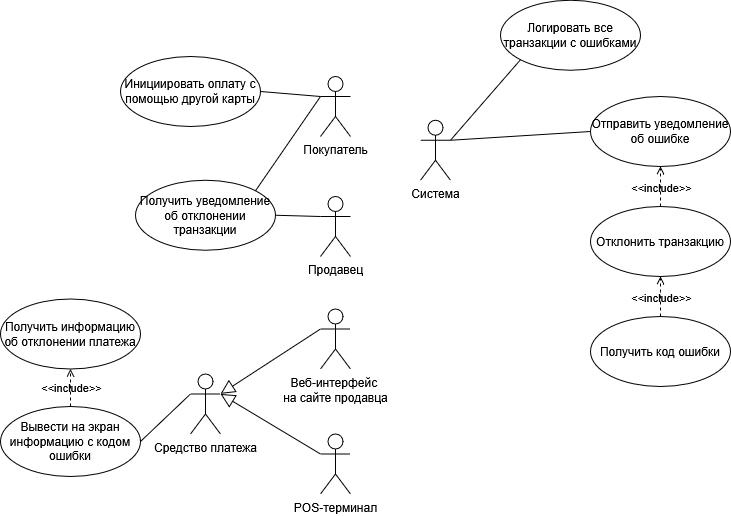

The diagram above was exported from draw.io. Its source (the exported page's mxGraphModel, read from the mxfile embedded in the PNG):
<mxGraphModel dx="2720" dy="927" grid="1" gridSize="10" guides="1" tooltips="1" connect="1" arrows="1" fold="1" page="1" pageScale="1" pageWidth="827" pageHeight="1169" math="0" shadow="0">
  <root>
    <mxCell id="0" />
    <mxCell id="1" parent="0" />
    <mxCell id="aseutU72qJx-ek6W_Y74-1" value="Система" style="shape=umlActor;verticalLabelPosition=bottom;verticalAlign=top;html=1;outlineConnect=0;" parent="1" vertex="1">
      <mxGeometry x="70" y="163.75" width="30" height="60" as="geometry" />
    </mxCell>
    <mxCell id="aseutU72qJx-ek6W_Y74-2" value="Покупатель" style="shape=umlActor;verticalLabelPosition=bottom;verticalAlign=top;html=1;outlineConnect=0;" parent="1" vertex="1">
      <mxGeometry x="-30" y="120" width="30" height="60" as="geometry" />
    </mxCell>
    <mxCell id="aseutU72qJx-ek6W_Y74-3" value="Продавец" style="shape=umlActor;verticalLabelPosition=bottom;verticalAlign=top;html=1;outlineConnect=0;" parent="1" vertex="1">
      <mxGeometry x="-30" y="240" width="30" height="60" as="geometry" />
    </mxCell>
    <mxCell id="aseutU72qJx-ek6W_Y74-6" value="Получить код ошибки" style="ellipse;whiteSpace=wrap;html=1;" parent="1" vertex="1">
      <mxGeometry x="240" y="360" width="140" height="70" as="geometry" />
    </mxCell>
    <mxCell id="aseutU72qJx-ek6W_Y74-7" value="Отклонить транзакцию" style="ellipse;whiteSpace=wrap;html=1;" parent="1" vertex="1">
      <mxGeometry x="240" y="250" width="140" height="70" as="geometry" />
    </mxCell>
    <mxCell id="aseutU72qJx-ek6W_Y74-9" value="Логировать все транзакции с ошибками" style="ellipse;whiteSpace=wrap;html=1;" parent="1" vertex="1">
      <mxGeometry x="150" y="43.75" width="140" height="70" as="geometry" />
    </mxCell>
    <mxCell id="aseutU72qJx-ek6W_Y74-11" value="" style="edgeStyle=none;html=1;endArrow=none;verticalAlign=bottom;rounded=0;exitX=1;exitY=0.3333333333333333;exitDx=0;exitDy=0;exitPerimeter=0;entryX=0;entryY=0.5;entryDx=0;entryDy=0;" parent="1" source="aseutU72qJx-ek6W_Y74-1" target="aseutU72qJx-ek6W_Y74-15" edge="1">
      <mxGeometry width="160" relative="1" as="geometry">
        <mxPoint x="260" y="276.25" as="sourcePoint" />
        <mxPoint x="420" y="276.25" as="targetPoint" />
      </mxGeometry>
    </mxCell>
    <mxCell id="aseutU72qJx-ek6W_Y74-15" value="Отправить уведомление об ошибке" style="ellipse;whiteSpace=wrap;html=1;" parent="1" vertex="1">
      <mxGeometry x="240" y="140" width="140" height="70" as="geometry" />
    </mxCell>
    <mxCell id="aseutU72qJx-ek6W_Y74-18" value="Инициировать оплату с помощью другой карты" style="ellipse;whiteSpace=wrap;html=1;" parent="1" vertex="1">
      <mxGeometry x="-230" y="100" width="140" height="70" as="geometry" />
    </mxCell>
    <mxCell id="aseutU72qJx-ek6W_Y74-20" value="" style="edgeStyle=none;html=1;endArrow=none;verticalAlign=bottom;rounded=0;entryX=1;entryY=0.5;entryDx=0;entryDy=0;exitX=0;exitY=0.3333333333333333;exitDx=0;exitDy=0;exitPerimeter=0;" parent="1" source="aseutU72qJx-ek6W_Y74-2" target="aseutU72qJx-ek6W_Y74-18" edge="1">
      <mxGeometry width="160" relative="1" as="geometry">
        <mxPoint x="-70" y="240" as="sourcePoint" />
        <mxPoint x="90" y="240" as="targetPoint" />
      </mxGeometry>
    </mxCell>
    <mxCell id="aseutU72qJx-ek6W_Y74-21" value="Получить уведомление об отклонении транзакции" style="ellipse;whiteSpace=wrap;html=1;" parent="1" vertex="1">
      <mxGeometry x="-215" y="223.75" width="140" height="70" as="geometry" />
    </mxCell>
    <mxCell id="aseutU72qJx-ek6W_Y74-22" value="" style="edgeStyle=none;html=1;endArrow=none;verticalAlign=bottom;rounded=0;entryX=0;entryY=0.3333333333333333;entryDx=0;entryDy=0;entryPerimeter=0;exitX=1;exitY=0.5;exitDx=0;exitDy=0;" parent="1" source="aseutU72qJx-ek6W_Y74-21" target="aseutU72qJx-ek6W_Y74-3" edge="1">
      <mxGeometry width="160" relative="1" as="geometry">
        <mxPoint x="-110" y="360" as="sourcePoint" />
        <mxPoint x="50" y="360" as="targetPoint" />
      </mxGeometry>
    </mxCell>
    <mxCell id="aseutU72qJx-ek6W_Y74-23" value="&lt;div&gt;Вывести на экран информацию с кодом ошибки&lt;/div&gt;" style="ellipse;whiteSpace=wrap;html=1;" parent="1" vertex="1">
      <mxGeometry x="-350" y="450" width="140" height="70" as="geometry" />
    </mxCell>
    <mxCell id="aseutU72qJx-ek6W_Y74-24" value="Получить информацию об отклонении платежа" style="ellipse;whiteSpace=wrap;html=1;" parent="1" vertex="1">
      <mxGeometry x="-350" y="342.5" width="140" height="70" as="geometry" />
    </mxCell>
    <mxCell id="aseutU72qJx-ek6W_Y74-31" value="POS-терминал" style="shape=umlActor;verticalLabelPosition=bottom;verticalAlign=top;html=1;" parent="1" vertex="1">
      <mxGeometry x="-30" y="477.5" width="30" height="60" as="geometry" />
    </mxCell>
    <mxCell id="aseutU72qJx-ek6W_Y74-32" value="&lt;div&gt;Веб-интерфейс&amp;nbsp;&lt;/div&gt;&lt;div&gt;на сайте продавца&lt;/div&gt;" style="shape=umlActor;verticalLabelPosition=bottom;verticalAlign=top;html=1;" parent="1" vertex="1">
      <mxGeometry x="-30" y="352.5" width="30" height="60" as="geometry" />
    </mxCell>
    <mxCell id="aseutU72qJx-ek6W_Y74-33" value="Средство платежа" style="shape=umlActor;verticalLabelPosition=bottom;verticalAlign=top;html=1;" parent="1" vertex="1">
      <mxGeometry x="-160" y="417.5" width="30" height="60" as="geometry" />
    </mxCell>
    <mxCell id="aseutU72qJx-ek6W_Y74-34" value="" style="edgeStyle=none;html=1;endArrow=block;endFill=0;endSize=12;verticalAlign=bottom;rounded=0;exitX=0;exitY=0.3333333333333333;exitDx=0;exitDy=0;entryX=1;entryY=0.3333333333333333;entryDx=0;entryDy=0;entryPerimeter=0;exitPerimeter=0;" parent="1" source="aseutU72qJx-ek6W_Y74-32" target="aseutU72qJx-ek6W_Y74-33" edge="1">
      <mxGeometry width="160" relative="1" as="geometry">
        <mxPoint x="-920" y="457.5" as="sourcePoint" />
        <mxPoint x="-848" y="513.5" as="targetPoint" />
      </mxGeometry>
    </mxCell>
    <mxCell id="aseutU72qJx-ek6W_Y74-35" value="" style="edgeStyle=none;html=1;endArrow=block;endFill=0;endSize=12;verticalAlign=bottom;rounded=0;exitX=0;exitY=0.3333333333333333;exitDx=0;exitDy=0;exitPerimeter=0;entryX=1;entryY=0.3333333333333333;entryDx=0;entryDy=0;entryPerimeter=0;" parent="1" source="aseutU72qJx-ek6W_Y74-31" target="aseutU72qJx-ek6W_Y74-33" edge="1">
      <mxGeometry width="160" relative="1" as="geometry">
        <mxPoint x="30" y="407.5" as="sourcePoint" />
        <mxPoint x="-50" y="527.5" as="targetPoint" />
      </mxGeometry>
    </mxCell>
    <mxCell id="aseutU72qJx-ek6W_Y74-38" value="" style="edgeStyle=none;html=1;endArrow=none;verticalAlign=bottom;rounded=0;entryX=0;entryY=1;entryDx=0;entryDy=0;exitX=1;exitY=0.3333333333333333;exitDx=0;exitDy=0;exitPerimeter=0;" parent="1" source="aseutU72qJx-ek6W_Y74-1" target="aseutU72qJx-ek6W_Y74-9" edge="1">
      <mxGeometry width="160" relative="1" as="geometry">
        <mxPoint x="80" y="273.75" as="sourcePoint" />
        <mxPoint x="240" y="273.75" as="targetPoint" />
      </mxGeometry>
    </mxCell>
    <mxCell id="tbH8vU6mifekjaJ1riZA-1" value="" style="edgeStyle=none;html=1;endArrow=none;verticalAlign=bottom;rounded=0;entryX=1;entryY=0;entryDx=0;entryDy=0;exitX=0;exitY=0.3333333333333333;exitDx=0;exitDy=0;exitPerimeter=0;" edge="1" parent="1" source="aseutU72qJx-ek6W_Y74-2" target="aseutU72qJx-ek6W_Y74-21">
      <mxGeometry width="160" relative="1" as="geometry">
        <mxPoint x="-20" y="150" as="sourcePoint" />
        <mxPoint x="-80" y="145" as="targetPoint" />
      </mxGeometry>
    </mxCell>
    <mxCell id="tbH8vU6mifekjaJ1riZA-3" value="" style="edgeStyle=none;html=1;endArrow=none;verticalAlign=bottom;rounded=0;entryX=1;entryY=0.5;entryDx=0;entryDy=0;exitX=0;exitY=0.3333333333333333;exitDx=0;exitDy=0;exitPerimeter=0;" edge="1" parent="1" source="aseutU72qJx-ek6W_Y74-33" target="aseutU72qJx-ek6W_Y74-23">
      <mxGeometry width="160" relative="1" as="geometry">
        <mxPoint x="-200" y="405" as="sourcePoint" />
        <mxPoint x="-150" y="448" as="targetPoint" />
      </mxGeometry>
    </mxCell>
    <mxCell id="tbH8vU6mifekjaJ1riZA-7" value="&amp;lt;&amp;lt;include&amp;gt;&amp;gt;" style="edgeStyle=none;html=1;endArrow=open;verticalAlign=bottom;dashed=1;labelBackgroundColor=none;rounded=0;entryX=0.5;entryY=1;entryDx=0;entryDy=0;exitX=0.5;exitY=0;exitDx=0;exitDy=0;" edge="1" parent="1" source="aseutU72qJx-ek6W_Y74-23" target="aseutU72qJx-ek6W_Y74-24">
      <mxGeometry x="-0.58" y="-1" width="160" relative="1" as="geometry">
        <mxPoint x="120" y="617.5" as="sourcePoint" />
        <mxPoint x="140" y="477.5" as="targetPoint" />
        <mxPoint as="offset" />
      </mxGeometry>
    </mxCell>
    <mxCell id="tbH8vU6mifekjaJ1riZA-8" value="&amp;lt;&amp;lt;include&amp;gt;&amp;gt;" style="edgeStyle=none;html=1;endArrow=open;verticalAlign=bottom;dashed=1;labelBackgroundColor=none;rounded=0;exitX=0.5;exitY=0;exitDx=0;exitDy=0;entryX=0.5;entryY=1;entryDx=0;entryDy=0;" edge="1" parent="1" source="aseutU72qJx-ek6W_Y74-6" target="aseutU72qJx-ek6W_Y74-7">
      <mxGeometry x="-0.58" y="-1" width="160" relative="1" as="geometry">
        <mxPoint x="130" y="420" as="sourcePoint" />
        <mxPoint x="290" y="540" as="targetPoint" />
        <mxPoint as="offset" />
      </mxGeometry>
    </mxCell>
    <mxCell id="tbH8vU6mifekjaJ1riZA-9" value="&amp;lt;&amp;lt;include&amp;gt;&amp;gt;" style="edgeStyle=none;html=1;endArrow=open;verticalAlign=bottom;dashed=1;labelBackgroundColor=none;rounded=0;exitX=0.5;exitY=0;exitDx=0;exitDy=0;entryX=0.5;entryY=1;entryDx=0;entryDy=0;" edge="1" parent="1" source="aseutU72qJx-ek6W_Y74-7" target="aseutU72qJx-ek6W_Y74-15">
      <mxGeometry x="-0.58" y="-1" width="160" relative="1" as="geometry">
        <mxPoint x="100" y="450" as="sourcePoint" />
        <mxPoint x="120" y="590" as="targetPoint" />
        <mxPoint as="offset" />
      </mxGeometry>
    </mxCell>
  </root>
</mxGraphModel>